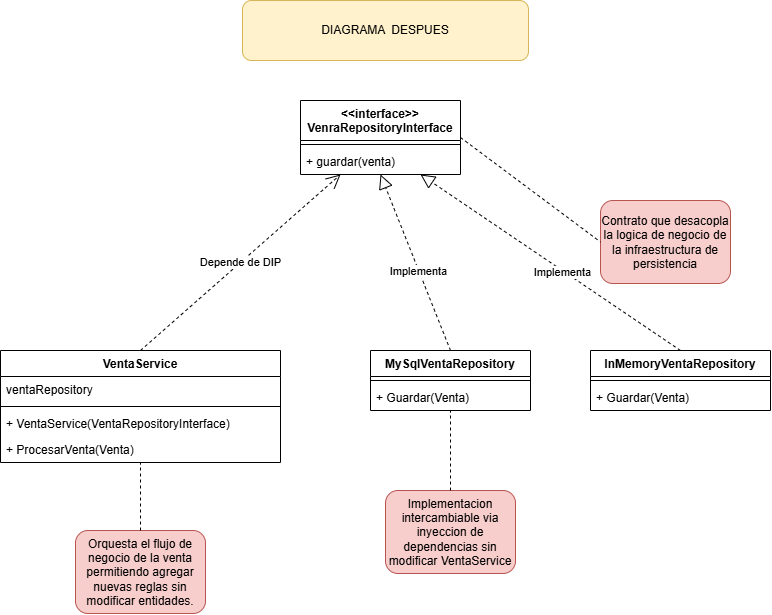

The diagram above was exported from draw.io. Its source (the exported page's mxGraphModel, read from the mxfile embedded in the PNG):
<mxGraphModel dx="1094" dy="473" grid="1" gridSize="10" guides="1" tooltips="1" connect="1" arrows="1" fold="1" page="1" pageScale="1" pageWidth="827" pageHeight="1169" math="0" shadow="0">
  <root>
    <mxCell id="0" />
    <mxCell id="1" parent="0" />
    <mxCell id="bb5Hv4Qrkdol_-2xkNs_-30" parent="1" style="swimlane;fontStyle=1;align=center;verticalAlign=top;childLayout=stackLayout;horizontal=1;startSize=40;horizontalStack=0;resizeParent=1;resizeParentMax=0;resizeLast=0;collapsible=1;marginBottom=0;whiteSpace=wrap;html=1;" value="&amp;lt;&amp;lt;interface&amp;gt;&amp;gt;&lt;div&gt;VenraRepositoryInterface&lt;/div&gt;&lt;div&gt;&lt;br&gt;&lt;/div&gt;" vertex="1">
      <mxGeometry height="74" width="160" x="329" y="120" as="geometry" />
    </mxCell>
    <mxCell id="bb5Hv4Qrkdol_-2xkNs_-32" parent="bb5Hv4Qrkdol_-2xkNs_-30" style="line;strokeWidth=1;fillColor=none;align=left;verticalAlign=middle;spacingTop=-1;spacingLeft=3;spacingRight=3;rotatable=0;labelPosition=right;points=[];portConstraint=eastwest;strokeColor=inherit;" value="" vertex="1">
      <mxGeometry height="8" width="160" y="40" as="geometry" />
    </mxCell>
    <mxCell id="bb5Hv4Qrkdol_-2xkNs_-33" parent="bb5Hv4Qrkdol_-2xkNs_-30" style="text;strokeColor=none;fillColor=none;align=left;verticalAlign=top;spacingLeft=4;spacingRight=4;overflow=hidden;rotatable=0;points=[[0,0.5],[1,0.5]];portConstraint=eastwest;whiteSpace=wrap;html=1;" value="+ guardar(venta)" vertex="1">
      <mxGeometry height="26" width="160" y="48" as="geometry" />
    </mxCell>
    <mxCell id="bb5Hv4Qrkdol_-2xkNs_-34" parent="1" style="swimlane;fontStyle=1;align=center;verticalAlign=top;childLayout=stackLayout;horizontal=1;startSize=26;horizontalStack=0;resizeParent=1;resizeParentMax=0;resizeLast=0;collapsible=1;marginBottom=0;whiteSpace=wrap;html=1;" value="VentaService" vertex="1">
      <mxGeometry height="112" width="280" x="29" y="370" as="geometry" />
    </mxCell>
    <mxCell id="bb5Hv4Qrkdol_-2xkNs_-35" parent="bb5Hv4Qrkdol_-2xkNs_-34" style="text;strokeColor=none;fillColor=none;align=left;verticalAlign=top;spacingLeft=4;spacingRight=4;overflow=hidden;rotatable=0;points=[[0,0.5],[1,0.5]];portConstraint=eastwest;whiteSpace=wrap;html=1;" value="ventaRepository" vertex="1">
      <mxGeometry height="26" width="280" y="26" as="geometry" />
    </mxCell>
    <mxCell id="bb5Hv4Qrkdol_-2xkNs_-36" parent="bb5Hv4Qrkdol_-2xkNs_-34" style="line;strokeWidth=1;fillColor=none;align=left;verticalAlign=middle;spacingTop=-1;spacingLeft=3;spacingRight=3;rotatable=0;labelPosition=right;points=[];portConstraint=eastwest;strokeColor=inherit;" value="" vertex="1">
      <mxGeometry height="8" width="280" y="52" as="geometry" />
    </mxCell>
    <mxCell id="bb5Hv4Qrkdol_-2xkNs_-37" parent="bb5Hv4Qrkdol_-2xkNs_-34" style="text;strokeColor=none;fillColor=none;align=left;verticalAlign=top;spacingLeft=4;spacingRight=4;overflow=hidden;rotatable=0;points=[[0,0.5],[1,0.5]];portConstraint=eastwest;whiteSpace=wrap;html=1;" value="+ VentaService(VentaRepositoryInterface)" vertex="1">
      <mxGeometry height="26" width="280" y="60" as="geometry" />
    </mxCell>
    <mxCell id="bb5Hv4Qrkdol_-2xkNs_-38" parent="bb5Hv4Qrkdol_-2xkNs_-34" style="text;strokeColor=none;fillColor=none;align=left;verticalAlign=top;spacingLeft=4;spacingRight=4;overflow=hidden;rotatable=0;points=[[0,0.5],[1,0.5]];portConstraint=eastwest;whiteSpace=wrap;html=1;" value="+ ProcesarVenta(Venta)" vertex="1">
      <mxGeometry height="26" width="280" y="86" as="geometry" />
    </mxCell>
    <mxCell id="bb5Hv4Qrkdol_-2xkNs_-39" parent="1" style="rounded=1;whiteSpace=wrap;html=1;fillColor=#f8cecc;strokeColor=#b85450;" value="Orquesta el flujo de negocio de la venta permitiendo agregar nuevas reglas sin modificar entidades." vertex="1">
      <mxGeometry height="83" width="130" x="104" y="550" as="geometry" />
    </mxCell>
    <mxCell id="bb5Hv4Qrkdol_-2xkNs_-40" parent="1" style="swimlane;fontStyle=1;align=center;verticalAlign=top;childLayout=stackLayout;horizontal=1;startSize=26;horizontalStack=0;resizeParent=1;resizeParentMax=0;resizeLast=0;collapsible=1;marginBottom=0;whiteSpace=wrap;html=1;" value="MySqlVentaRepository" vertex="1">
      <mxGeometry height="60" width="160" x="399" y="370" as="geometry" />
    </mxCell>
    <mxCell id="bb5Hv4Qrkdol_-2xkNs_-42" parent="bb5Hv4Qrkdol_-2xkNs_-40" style="line;strokeWidth=1;fillColor=none;align=left;verticalAlign=middle;spacingTop=-1;spacingLeft=3;spacingRight=3;rotatable=0;labelPosition=right;points=[];portConstraint=eastwest;strokeColor=inherit;" value="" vertex="1">
      <mxGeometry height="8" width="160" y="26" as="geometry" />
    </mxCell>
    <mxCell id="bb5Hv4Qrkdol_-2xkNs_-43" parent="bb5Hv4Qrkdol_-2xkNs_-40" style="text;strokeColor=none;fillColor=none;align=left;verticalAlign=top;spacingLeft=4;spacingRight=4;overflow=hidden;rotatable=0;points=[[0,0.5],[1,0.5]];portConstraint=eastwest;whiteSpace=wrap;html=1;" value="+ Guardar(Venta)" vertex="1">
      <mxGeometry height="26" width="160" y="34" as="geometry" />
    </mxCell>
    <mxCell id="bb5Hv4Qrkdol_-2xkNs_-44" parent="1" style="rounded=1;whiteSpace=wrap;html=1;fillColor=#f8cecc;strokeColor=#b85450;" value="Implementacion intercambiable via inyeccion de dependencias sin modificar VentaService" vertex="1">
      <mxGeometry height="83" width="130" x="414" y="510" as="geometry" />
    </mxCell>
    <mxCell id="bb5Hv4Qrkdol_-2xkNs_-45" parent="1" style="swimlane;fontStyle=1;align=center;verticalAlign=top;childLayout=stackLayout;horizontal=1;startSize=26;horizontalStack=0;resizeParent=1;resizeParentMax=0;resizeLast=0;collapsible=1;marginBottom=0;whiteSpace=wrap;html=1;" value="InMemoryVentaRepository" vertex="1">
      <mxGeometry height="60" width="180" x="619" y="370" as="geometry" />
    </mxCell>
    <mxCell id="bb5Hv4Qrkdol_-2xkNs_-46" parent="bb5Hv4Qrkdol_-2xkNs_-45" style="line;strokeWidth=1;fillColor=none;align=left;verticalAlign=middle;spacingTop=-1;spacingLeft=3;spacingRight=3;rotatable=0;labelPosition=right;points=[];portConstraint=eastwest;strokeColor=inherit;" value="" vertex="1">
      <mxGeometry height="8" width="180" y="26" as="geometry" />
    </mxCell>
    <mxCell id="bb5Hv4Qrkdol_-2xkNs_-47" parent="bb5Hv4Qrkdol_-2xkNs_-45" style="text;strokeColor=none;fillColor=none;align=left;verticalAlign=top;spacingLeft=4;spacingRight=4;overflow=hidden;rotatable=0;points=[[0,0.5],[1,0.5]];portConstraint=eastwest;whiteSpace=wrap;html=1;" value="+ Guardar(Venta)" vertex="1">
      <mxGeometry height="26" width="180" y="34" as="geometry" />
    </mxCell>
    <mxCell id="bb5Hv4Qrkdol_-2xkNs_-48" parent="1" style="rounded=1;whiteSpace=wrap;html=1;fillColor=#f8cecc;strokeColor=#b85450;" value="Contrato que desacopla la logica de negocio de la infraestructura de persistencia" vertex="1">
      <mxGeometry height="83" width="130" x="629" y="220" as="geometry" />
    </mxCell>
    <mxCell id="bb5Hv4Qrkdol_-2xkNs_-49" edge="1" parent="1" source="bb5Hv4Qrkdol_-2xkNs_-30" style="endArrow=none;dashed=1;html=1;rounded=0;entryX=0;entryY=0.5;entryDx=0;entryDy=0;exitX=1;exitY=0.5;exitDx=0;exitDy=0;" target="bb5Hv4Qrkdol_-2xkNs_-48" value="">
      <mxGeometry height="50" relative="1" width="50" as="geometry">
        <mxPoint x="399" y="380" as="sourcePoint" />
        <mxPoint x="449" y="330" as="targetPoint" />
      </mxGeometry>
    </mxCell>
    <mxCell id="bb5Hv4Qrkdol_-2xkNs_-50" edge="1" parent="1" source="bb5Hv4Qrkdol_-2xkNs_-45" style="endArrow=block;dashed=1;endFill=0;endSize=12;html=1;rounded=0;exitX=0.5;exitY=0;exitDx=0;exitDy=0;entryX=0.75;entryY=1;entryDx=0;entryDy=0;" target="bb5Hv4Qrkdol_-2xkNs_-30" value="">
      <mxGeometry relative="1" width="160" as="geometry">
        <mxPoint x="339" y="360" as="sourcePoint" />
        <mxPoint x="469" y="220" as="targetPoint" />
      </mxGeometry>
    </mxCell>
    <mxCell id="bb5Hv4Qrkdol_-2xkNs_-51" connectable="0" parent="bb5Hv4Qrkdol_-2xkNs_-50" style="edgeLabel;html=1;align=center;verticalAlign=middle;resizable=0;points=[];" value="Implementa" vertex="1">
      <mxGeometry relative="1" x="-0.0956" y="1" as="geometry">
        <mxPoint as="offset" />
      </mxGeometry>
    </mxCell>
    <mxCell id="bb5Hv4Qrkdol_-2xkNs_-52" edge="1" parent="1" source="bb5Hv4Qrkdol_-2xkNs_-40" style="endArrow=block;dashed=1;endFill=0;endSize=12;html=1;rounded=0;entryX=0.5;entryY=1;entryDx=0;entryDy=0;exitX=0.5;exitY=0;exitDx=0;exitDy=0;" target="bb5Hv4Qrkdol_-2xkNs_-30" value="">
      <mxGeometry relative="1" width="160" as="geometry">
        <mxPoint x="849" y="446" as="sourcePoint" />
        <mxPoint x="549" y="270" as="targetPoint" />
      </mxGeometry>
    </mxCell>
    <mxCell id="bb5Hv4Qrkdol_-2xkNs_-53" connectable="0" parent="bb5Hv4Qrkdol_-2xkNs_-52" style="edgeLabel;html=1;align=center;verticalAlign=middle;resizable=0;points=[];" value="Implementa" vertex="1">
      <mxGeometry relative="1" x="-0.0956" y="1" as="geometry">
        <mxPoint as="offset" />
      </mxGeometry>
    </mxCell>
    <mxCell id="bb5Hv4Qrkdol_-2xkNs_-54" edge="1" parent="1" source="bb5Hv4Qrkdol_-2xkNs_-34" style="endArrow=open;endSize=12;dashed=1;html=1;rounded=0;entryX=0.25;entryY=1;entryDx=0;entryDy=0;exitX=0.5;exitY=0;exitDx=0;exitDy=0;" target="bb5Hv4Qrkdol_-2xkNs_-30" value="Depende de DIP">
      <mxGeometry relative="1" width="160" as="geometry">
        <mxPoint x="339" y="360" as="sourcePoint" />
        <mxPoint x="499" y="360" as="targetPoint" />
      </mxGeometry>
    </mxCell>
    <mxCell id="bb5Hv4Qrkdol_-2xkNs_-56" parent="1" style="rounded=1;whiteSpace=wrap;html=1;fillColor=#fff2cc;strokeColor=#d6b656;" value="DIAGRAMA&amp;nbsp; DESPUES" vertex="1">
      <mxGeometry height="60" width="286" x="271" y="20" as="geometry" />
    </mxCell>
    <mxCell id="bb5Hv4Qrkdol_-2xkNs_-57" edge="1" parent="1" source="bb5Hv4Qrkdol_-2xkNs_-39" style="endArrow=none;dashed=1;html=1;rounded=0;exitX=0.5;exitY=0;exitDx=0;exitDy=0;entryX=0.5;entryY=1;entryDx=0;entryDy=0;" target="bb5Hv4Qrkdol_-2xkNs_-34" value="">
      <mxGeometry height="50" relative="1" width="50" as="geometry">
        <mxPoint x="390" y="510" as="sourcePoint" />
        <mxPoint x="180" y="500" as="targetPoint" />
      </mxGeometry>
    </mxCell>
    <mxCell id="bb5Hv4Qrkdol_-2xkNs_-58" edge="1" parent="1" source="bb5Hv4Qrkdol_-2xkNs_-44" style="endArrow=none;dashed=1;html=1;rounded=0;exitX=0.5;exitY=0;exitDx=0;exitDy=0;entryX=0.5;entryY=1;entryDx=0;entryDy=0;" target="bb5Hv4Qrkdol_-2xkNs_-40" value="">
      <mxGeometry height="50" relative="1" width="50" as="geometry">
        <mxPoint x="380" y="510" as="sourcePoint" />
        <mxPoint x="490" y="440" as="targetPoint" />
      </mxGeometry>
    </mxCell>
  </root>
</mxGraphModel>